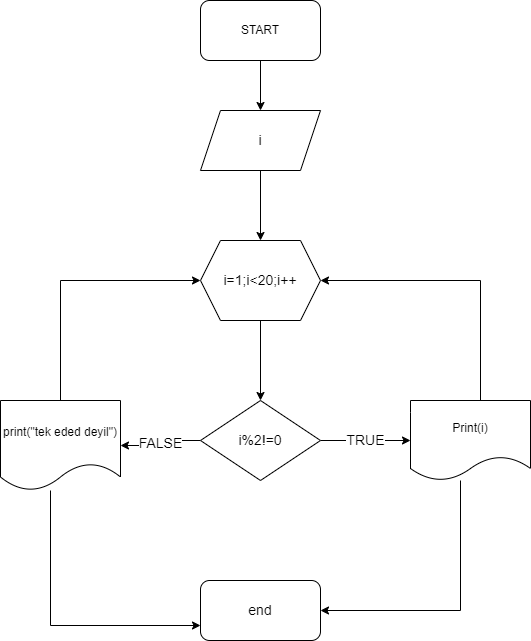

The diagram above was exported from draw.io. Its source (the exported page's mxGraphModel, read from the mxfile embedded in the PNG):
<mxGraphModel dx="1422" dy="655" grid="1" gridSize="10" guides="1" tooltips="1" connect="1" arrows="1" fold="1" page="1" pageScale="1" pageWidth="850" pageHeight="1100" math="0" shadow="0">
  <root>
    <mxCell id="0" />
    <mxCell id="1" parent="0" />
    <mxCell id="bEzDebPj5nlhIhyRtn06-3" value="" style="edgeStyle=orthogonalEdgeStyle;rounded=0;orthogonalLoop=1;jettySize=auto;html=1;" edge="1" parent="1" source="bEzDebPj5nlhIhyRtn06-1" target="bEzDebPj5nlhIhyRtn06-2">
      <mxGeometry relative="1" as="geometry" />
    </mxCell>
    <mxCell id="bEzDebPj5nlhIhyRtn06-1" value="START" style="rounded=1;whiteSpace=wrap;html=1;" vertex="1" parent="1">
      <mxGeometry x="380" y="90" width="120" height="60" as="geometry" />
    </mxCell>
    <mxCell id="bEzDebPj5nlhIhyRtn06-5" value="" style="edgeStyle=orthogonalEdgeStyle;rounded=0;orthogonalLoop=1;jettySize=auto;html=1;fontSize=14;" edge="1" parent="1" source="bEzDebPj5nlhIhyRtn06-2" target="bEzDebPj5nlhIhyRtn06-4">
      <mxGeometry relative="1" as="geometry" />
    </mxCell>
    <mxCell id="bEzDebPj5nlhIhyRtn06-2" value="&lt;font style=&quot;font-size: 14px&quot;&gt;i&lt;/font&gt;" style="shape=parallelogram;perimeter=parallelogramPerimeter;whiteSpace=wrap;html=1;fixedSize=1;" vertex="1" parent="1">
      <mxGeometry x="380" y="200" width="120" height="60" as="geometry" />
    </mxCell>
    <mxCell id="bEzDebPj5nlhIhyRtn06-7" value="" style="edgeStyle=orthogonalEdgeStyle;rounded=0;orthogonalLoop=1;jettySize=auto;html=1;fontSize=14;" edge="1" parent="1" source="bEzDebPj5nlhIhyRtn06-4" target="bEzDebPj5nlhIhyRtn06-6">
      <mxGeometry relative="1" as="geometry" />
    </mxCell>
    <mxCell id="bEzDebPj5nlhIhyRtn06-4" value="&lt;font style=&quot;font-size: 14px&quot;&gt;i=1;i&amp;lt;20;i++&lt;/font&gt;" style="shape=hexagon;perimeter=hexagonPerimeter2;whiteSpace=wrap;html=1;fixedSize=1;" vertex="1" parent="1">
      <mxGeometry x="380" y="330" width="120" height="80" as="geometry" />
    </mxCell>
    <mxCell id="bEzDebPj5nlhIhyRtn06-9" value="FALSE" style="edgeStyle=orthogonalEdgeStyle;rounded=0;orthogonalLoop=1;jettySize=auto;html=1;fontSize=14;" edge="1" parent="1" source="bEzDebPj5nlhIhyRtn06-6" target="bEzDebPj5nlhIhyRtn06-8">
      <mxGeometry relative="1" as="geometry" />
    </mxCell>
    <mxCell id="bEzDebPj5nlhIhyRtn06-11" value="TRUE" style="edgeStyle=orthogonalEdgeStyle;rounded=0;orthogonalLoop=1;jettySize=auto;html=1;fontSize=14;" edge="1" parent="1" source="bEzDebPj5nlhIhyRtn06-6" target="bEzDebPj5nlhIhyRtn06-10">
      <mxGeometry relative="1" as="geometry" />
    </mxCell>
    <mxCell id="bEzDebPj5nlhIhyRtn06-6" value="&lt;font style=&quot;font-size: 14px&quot;&gt;i%2!=0&lt;/font&gt;" style="rhombus;whiteSpace=wrap;html=1;" vertex="1" parent="1">
      <mxGeometry x="380" y="490" width="120" height="80" as="geometry" />
    </mxCell>
    <mxCell id="bEzDebPj5nlhIhyRtn06-15" style="edgeStyle=orthogonalEdgeStyle;rounded=0;orthogonalLoop=1;jettySize=auto;html=1;entryX=0;entryY=0.75;entryDx=0;entryDy=0;fontSize=14;" edge="1" parent="1" source="bEzDebPj5nlhIhyRtn06-8" target="bEzDebPj5nlhIhyRtn06-13">
      <mxGeometry relative="1" as="geometry">
        <Array as="points">
          <mxPoint x="230" y="715" />
        </Array>
      </mxGeometry>
    </mxCell>
    <mxCell id="bEzDebPj5nlhIhyRtn06-16" style="edgeStyle=orthogonalEdgeStyle;rounded=0;orthogonalLoop=1;jettySize=auto;html=1;fontSize=14;" edge="1" parent="1" source="bEzDebPj5nlhIhyRtn06-8">
      <mxGeometry relative="1" as="geometry">
        <mxPoint x="380" y="370" as="targetPoint" />
        <Array as="points">
          <mxPoint x="240" y="370" />
        </Array>
      </mxGeometry>
    </mxCell>
    <mxCell id="bEzDebPj5nlhIhyRtn06-8" value="print(&quot;tek eded deyil&quot;)" style="shape=document;whiteSpace=wrap;html=1;boundedLbl=1;" vertex="1" parent="1">
      <mxGeometry x="180" y="490" width="120" height="90" as="geometry" />
    </mxCell>
    <mxCell id="bEzDebPj5nlhIhyRtn06-14" style="edgeStyle=orthogonalEdgeStyle;rounded=0;orthogonalLoop=1;jettySize=auto;html=1;entryX=1;entryY=0.5;entryDx=0;entryDy=0;fontSize=14;" edge="1" parent="1" source="bEzDebPj5nlhIhyRtn06-10" target="bEzDebPj5nlhIhyRtn06-13">
      <mxGeometry relative="1" as="geometry">
        <Array as="points">
          <mxPoint x="640" y="700" />
        </Array>
      </mxGeometry>
    </mxCell>
    <mxCell id="bEzDebPj5nlhIhyRtn06-17" style="edgeStyle=orthogonalEdgeStyle;rounded=0;orthogonalLoop=1;jettySize=auto;html=1;entryX=1;entryY=0.5;entryDx=0;entryDy=0;fontSize=14;" edge="1" parent="1" source="bEzDebPj5nlhIhyRtn06-10" target="bEzDebPj5nlhIhyRtn06-4">
      <mxGeometry relative="1" as="geometry">
        <Array as="points">
          <mxPoint x="660" y="370" />
        </Array>
      </mxGeometry>
    </mxCell>
    <mxCell id="bEzDebPj5nlhIhyRtn06-10" value="Print(i)" style="shape=document;whiteSpace=wrap;html=1;boundedLbl=1;" vertex="1" parent="1">
      <mxGeometry x="590" y="490" width="120" height="80" as="geometry" />
    </mxCell>
    <mxCell id="bEzDebPj5nlhIhyRtn06-13" value="end" style="rounded=1;whiteSpace=wrap;html=1;fontSize=14;" vertex="1" parent="1">
      <mxGeometry x="380" y="670" width="120" height="60" as="geometry" />
    </mxCell>
  </root>
</mxGraphModel>